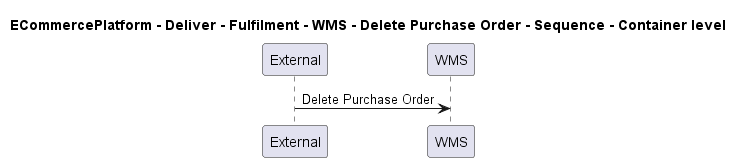

The diagram above was rendered by PlantUML. Its source (embedded in the PNG):
@startuml

title ECommercePlatform - Deliver - Fulfilment - WMS - Delete Purchase Order - Sequence - Container level

participant "External" as C4InterFlow.SoftwareSystems.ExternalSystem
participant "WMS" as ECommercePlatform.Deliver.Fulfilment.SoftwareSystems.WMS

C4InterFlow.SoftwareSystems.ExternalSystem -> ECommercePlatform.Deliver.Fulfilment.SoftwareSystems.WMS : Delete Purchase Order


@enduml